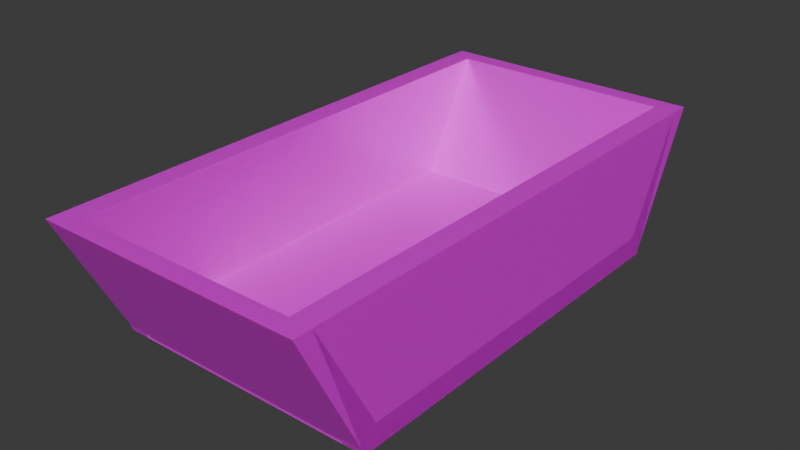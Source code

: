 # Source: Mossless.blend  (saved by Blender 4.5.90; exported with 4.5.12 LTS)
import bpy
from mathutils import Matrix  # noqa: F401  (used for matrix-valued properties, if any)

bpy.ops.wm.read_factory_settings(use_empty=True)
scene = bpy.context.scene
scene.name = 'Scene'

# ---- collections
col_collection = bpy.data.collections.new('Collection'); scene.collection.children.link(col_collection)

# ---- images (referenced by path relative to the original .blend; pixels are not part of the script)
import os
ASSET_DIR = os.environ.get("B2B_ASSET_DIR", "")  # directory of the original .blend (textures are referenced by path, not embedded)
HERE = os.path.dirname(os.path.abspath(__file__))  # packed textures are extracted next to this script under _unpacked/

def load_image(name, relpath, width, height, colorspace="sRGB"):
    """Load a texture the original file referenced (path relative to the .blend, or extracted next to this script)."""
    p = next((c for c in (os.path.join(HERE, relpath), os.path.join(ASSET_DIR, relpath)) if relpath and os.path.exists(c)), "")
    if p:
        img = bpy.data.images.load(p, check_existing=True)
        img.name = name
    else:  # same state as the original file: an image datablock whose file is absent (Cycles renders it pink)
        img = bpy.data.images.new(name, width, height)
        img.source = "FILE"
        img.filepath = "//" + (relpath or name)
    img.colorspace_settings.name = colorspace
    return img
img_metal_0073_color_1k_jpg = load_image('metal_0073_color_1k.jpg', 'metal_0073_color_1k.jpg', 1024, 1024, 'sRGB')
img_metal_0073_metallic_1k_jpg = load_image('metal_0073_metallic_1k.jpg', 'metal_0073_metallic_1k.jpg', 1024, 1024, 'sRGB')
img_metal_0073_roughness_1k_jpg = load_image('metal_0073_roughness_1k.jpg', 'metal_0073_roughness_1k.jpg', 1024, 1024, 'sRGB')
img_ground_0014_color_1k_jpg = load_image('ground_0014_color_1k.jpg', 'ground_0014_color_1k.jpg', 1024, 1024, 'sRGB')
img_ground_0014_roughness_1k_jpg = load_image('ground_0014_roughness_1k.jpg', 'ground_0014_roughness_1k.jpg', 1024, 1024, 'sRGB')
img_ground_0014_subsurface_1k_jpg = load_image('ground_0014_subsurface_1k.jpg', 'ground_0014_subsurface_1k.jpg', 1024, 1024, 'sRGB')
img_untitled = load_image('Untitled', 'missing.png', 1024, 1024, 'sRGB')

# ---- materials (node trees are filled in below, after node groups)
mat_material = bpy.data.materials.new('Material')
mat_material.alpha_threshold = 0.0
mat_material.use_transparency_overlap = False
mat_material.show_transparent_back = False
mat_material.preview_render_type = 'FLAT'
mat_material.roughness = 0.5
mat_material.line_color = (0.0, 0.0, 0.0, 1.0)

# ---- material node trees
mat_material.use_nodes = True; mat_material.node_tree.nodes.clear()
_N = mat_material.node_tree.nodes; _L = mat_material.node_tree.links
n0 = _N.new('ShaderNodeOutputMaterial'); n0.name = 'Material Output'; n0.location = (517, -69)
n1 = _N.new('ShaderNodeBsdfPrincipled'); n1.name = 'Principled BSDF'; n1.location = (-200, 100)
n1.inputs[3].default_value = 1.45
n2 = _N.new('ShaderNodeTexImage'); n2.name = 'Image Texture'; n2.location = (-567, 83)
n2.image = img_metal_0073_color_1k_jpg
n3 = _N.new('ShaderNodeTexImage'); n3.name = 'Image Texture.001'; n3.location = (-518, 427)
n3.image = img_metal_0073_metallic_1k_jpg
n4 = _N.new('ShaderNodeTexImage'); n4.name = 'Image Texture.002'; n4.location = (-138, 478)
n4.image = img_metal_0073_roughness_1k_jpg
n5 = _N.new('ShaderNodeTexCoord'); n5.name = 'Texture Coordinate'; n5.location = (-1035, 67)
n6 = _N.new('ShaderNodeMapping'); n6.name = 'Mapping'; n6.location = (-840, 362)
n6.inputs[3].default_value = (5.0, 5.0, 5.0)
n7 = _N.new('ShaderNodeTexImage'); n7.name = 'Image Texture.003'; n7.location = (-956, -391)
n7.image = img_ground_0014_color_1k_jpg
n8 = _N.new('ShaderNodeBsdfPrincipled'); n8.name = 'Principled BSDF.001'; n8.location = (-339, -472)
n8.subsurface_method = 'BURLEY'
n9 = _N.new('ShaderNodeTexImage'); n9.name = 'Image Texture.004'; n9.location = (-918, -693)
n9.image = img_ground_0014_roughness_1k_jpg
n10 = _N.new('ShaderNodeTexImage'); n10.name = 'Image Texture.005'; n10.location = (-635, -819)
n10.image = img_ground_0014_subsurface_1k_jpg
n11 = _N.new('ShaderNodeMixShader'); n11.name = 'Mix Shader'; n11.location = (184, -301)
n12 = _N.new('ShaderNodeTexImage'); n12.name = 'Image Texture.006'; n12.location = (-72, -546)
n12.image = img_untitled
_L.new(n2.outputs[0], n1.inputs[0])
_L.new(n3.outputs[0], n1.inputs[1])
_L.new(n4.outputs[0], n1.inputs[2])
_L.new(n5.outputs[2], n6.inputs[0])
_L.new(n6.outputs[0], n4.inputs[0])
_L.new(n6.outputs[0], n3.inputs[0])
_L.new(n6.outputs[0], n2.inputs[0])
_L.new(n7.outputs[0], n8.inputs[0])
_L.new(n9.outputs[0], n8.inputs[2])
_L.new(n10.outputs[0], n8.inputs[8])
_L.new(n1.outputs[0], n11.inputs[1])
_L.new(n8.outputs[0], n11.inputs[2])
_L.new(n12.outputs[0], n11.inputs[0])
_L.new(n11.outputs[0], n0.inputs[0])
n0.is_active_output = True

# ---- world
world_world = bpy.data.worlds.new('World'); scene.world = world_world
world_world.use_nodes = True; world_world.node_tree.nodes.clear()
_N = world_world.node_tree.nodes; _L = world_world.node_tree.links
n0 = _N.new('ShaderNodeOutputWorld'); n0.name = 'World Output'; n0.location = (200, 100)
n1 = _N.new('ShaderNodeBackground'); n1.name = 'Background'; n1.location = (-200, 100)
n1.inputs[0].default_value = (0.05088, 0.05088, 0.05088, 1.0)
_L.new(n1.outputs[0], n0.inputs[0])
n0.is_active_output = True
world_world.color = (0.05088, 0.05088, 0.05088)
world_world.sun_shadow_jitter_overblur = 0.0

# ---- meshes
me_cube_005 = bpy.data.meshes.new('Cube.005')
me_cube_005.from_pydata([(-0.458, -0.17, -0.07628), (-0.458, -0.17, 0.07628), (-0.3698, 0.1725, -0.07628), (-0.3698, 0.1725, 0.07628), (0.458, -0.17, -0.07628), (0.458, -0.17, 0.07628), (0.3698, 0.1725, -0.07628), (0.3698, 0.1725, 0.07628), (0.3698, 0.115, -0.07628), (0.3698, 0.1725, -0.07628), (-0.3698, 0.115, -0.07628), (-0.3698, 0.1725, -0.07628), (0.3698, 0.115, 1.831), (0.3698, 0.1725, 1.831), (-0.3698, 0.115, 1.831), (-0.3698, 0.1725, 1.831), (0.3698, 0.1725, -0.07628), (0.3698, 0.1725, 1.831), (-0.3698, 0.115, -0.07628), (-0.3698, 0.1725, -0.07628), (0.3698, 0.115, 1.831), (-0.3698, 0.115, 1.831), (0.3698, 0.1725, -0.07628), (0.3698, 0.1725, 1.831), (-0.3698, 0.115, -0.07628), (-0.3698, 0.1725, -0.07628), (0.3698, 0.115, 1.831), (-0.3698, 0.115, 1.831), (0.3698, 0.1725, -0.07628), (0.3698, 0.1725, 1.831), (-0.3698, 0.115, -0.07628), (-0.3698, 0.1725, -0.07628), (0.3698, 0.115, 1.831), (-0.3698, 0.115, 1.831), (0.3698, 0.1725, -0.07628), (0.3698, 0.1725, 1.831), (-0.3698, 0.115, -0.07628), (-0.3698, 0.1725, -0.07628), (0.3698, 0.115, 1.831), (-0.3698, 0.115, 1.831), (0.3698, 0.1725, -0.07628), (0.3698, 0.1725, 1.831), (-0.3698, 0.115, -0.07628), (-0.3698, 0.1725, -0.07628), (0.3698, 0.115, 1.831), (-0.3698, 0.115, 1.831), (0.3698, 0.1725, -0.07628), (0.3698, 0.1725, 1.831), (-0.3698, 0.115, -0.07628), (-0.3698, 0.1725, -0.07628), (0.3698, 0.115, 1.831), (-0.3698, 0.115, 1.831), (0.3698, 0.1725, -0.07628), (0.3698, 0.1725, 1.831), (-0.3698, 0.115, -0.07628), (-0.3698, 0.1725, -0.07628), (0.3698, 0.115, 1.831), (-0.3698, 0.115, 1.831), (0.3698, 0.1725, -0.07628), (0.3698, 0.1725, 1.831), (-0.3698, 0.115, -0.07628), (-0.3698, 0.1725, -0.07628), (0.3698, 0.115, 1.831), (-0.3698, 0.115, 1.831), (-0.3348, 0.1412, -0.07628), (-0.3689, 0.17, -0.07628), (-0.3348, 0.1412, 1.831), (-0.3689, 0.17, 1.831), (-0.458, -0.17, -0.07628), (-0.4922, -0.1702, -0.07628), (-0.458, -0.17, 1.831), (-0.4922, -0.1697, 1.831), (0.3348, 0.1412, 1.831), (0.3689, 0.17, 1.831), (0.3348, 0.1412, -0.07628), (0.3689, 0.17, -0.07628), (0.458, -0.17, 1.831), (0.4922, -0.1694, 1.831), (0.458, -0.17, -0.07628), (0.4922, -0.1693, -0.07628), (-0.458, -0.17, 1.678), (-0.458, -0.17, 1.831), (-0.3698, 0.1725, 1.678), (-0.3698, 0.1725, 1.831), (0.458, -0.17, 1.678), (0.458, -0.17, 1.831), (0.3698, 0.1725, 1.678), (0.3698, 0.1725, 1.831)], [], [(0, 1, 3, 2), (2, 3, 7, 6), (6, 7, 5, 4), (4, 5, 1, 0), (2, 6, 4, 0), (7, 3, 1, 5), (8, 62, 14, 60), (19, 18, 21, 15), (15, 21, 20, 17), (17, 16, 19, 15), (58, 8, 60, 11), (13, 62, 8, 58), (23, 9, 16, 17), (25, 10, 18, 19), (12, 23, 17, 20), (10, 27, 21, 18), (27, 12, 20, 21), (9, 25, 19, 16), (29, 22, 9, 23), (31, 24, 10, 25), (26, 29, 23, 12), (24, 33, 27, 10), (33, 26, 12, 27), (22, 31, 25, 9), (35, 28, 22, 29), (37, 30, 24, 31), (32, 35, 29, 26), (30, 39, 33, 24), (39, 32, 26, 33), (28, 37, 31, 22), (41, 34, 28, 35), (43, 36, 30, 37), (38, 41, 35, 32), (36, 45, 39, 30), (45, 38, 32, 39), (34, 43, 37, 28), (47, 40, 34, 41), (49, 42, 36, 43), (44, 47, 41, 38), (42, 51, 45, 36), (51, 44, 38, 45), (40, 49, 43, 34), (53, 46, 40, 47), (55, 48, 42, 49), (50, 53, 47, 44), (48, 57, 51, 42), (57, 50, 44, 51), (46, 55, 49, 40), (59, 52, 46, 53), (61, 54, 48, 55), (56, 59, 53, 50), (54, 63, 57, 48), (63, 56, 50, 57), (52, 61, 55, 46), (13, 58, 52, 59), (11, 60, 54, 61), (62, 13, 59, 56), (60, 14, 63, 54), (14, 62, 56, 63), (58, 11, 61, 52), (64, 65, 67, 66), (66, 67, 71, 70), (70, 71, 69, 68), (68, 69, 65, 64), (66, 70, 68, 64), (71, 67, 65, 69), (72, 73, 75, 74), (74, 75, 79, 78), (78, 79, 77, 76), (76, 77, 73, 72), (74, 78, 76, 72), (79, 75, 73, 77), (80, 81, 83, 82), (82, 83, 87, 86), (86, 87, 85, 84), (84, 85, 81, 80), (82, 86, 84, 80), (87, 83, 81, 85)])
me_cube_005.polygons.foreach_set('material_index', [1, 1, 1, 1, 1, 1, 1, 1, 1, 1, 1, 1, 1, 1, 1, 1, 1, 1, 1, 1, 1, 1, 1, 1, 1, 1, 1, 1, 1, 1, 1, 1, 1, 1, 1, 1, 1, 1, 1, 1, 1, 1, 1, 1, 1, 1, 1, 1, 1, 1, 1, 1, 1, 1, 1, 1, 1, 1, 1, 1, 1, 1, 1, 1, 1, 1, 1, 1, 1, 1, 1, 1, 1, 1, 1, 1, 1, 1])
_uv = me_cube_005.uv_layers.new(name='UVMap')
_uv.uv.foreach_set('vector', [0.1251, 0.0002285, 0.2499, 0.0002285, 0.2499, 0.1251, 0.1251, 0.1251, 0.1251, 0.1251, 0.2499, 0.1251, 0.2499, 0.2499, 0.1251, 0.2499, 0.1251, 0.2499, 0.2499, 0.2499, 0.2499, 0.3747, 0.1251, 0.3747, 0.1251, 0.3747, 0.2499, 0.3747, 0.2499, 0.4995, 0.1251, 0.4995, 0.0002285, 0.2499, 0.1251, 0.2499, 0.1251, 0.3747, 0.0002285, 0.3747, 0.2499, 0.2499, 0.3747, 0.2499, 0.3747, 0.3747, 0.2499, 0.3747, 0.8749, 0.1251, 0.8749, 0.0002286, 0.9998, 0.0002286, 0.9998, 0.1251, 0.7501, 0.3752, 0.8749, 0.3752, 0.8749, 0.5, 0.7501, 0.5, 0.7501, 0.6253, 0.7501, 0.5005, 0.8749, 0.5005, 0.8749, 0.6253, 0.8749, 0.3747, 0.8749, 0.2499, 0.9998, 0.2499, 0.9998, 0.3747, 0.8749, 0.2499, 0.8749, 0.1251, 0.9998, 0.1251, 0.9998, 0.2499, 0.7501, 0.2499, 0.7501, 0.1251, 0.8749, 0.1251, 0.8749, 0.2499, 0.7501, 0.2499, 0.8749, 0.2499, 0.8749, 0.2499, 0.7501, 0.2499, 0.7501, 0.6257, 0.7501, 0.6257, 0.7501, 0.6257, 0.7501, 0.6257, 0.7501, 0.6262, 0.7501, 0.6262, 0.7501, 0.6262, 0.7501, 0.6262, 0.9998, 0.1251, 0.9998, 0.0002286, 0.9998, 0.0002286, 0.9998, 0.1251, 0.9998, 0.0002286, 0.8749, 0.0002286, 0.8749, 0.0002286, 0.9998, 0.0002286, 0.8749, 0.2499, 0.9998, 0.2499, 0.9998, 0.2499, 0.8749, 0.2499, 0.7501, 0.2499, 0.8749, 0.2499, 0.8749, 0.2499, 0.7501, 0.2499, 0.7501, 0.6257, 0.7501, 0.6257, 0.7501, 0.6257, 0.7501, 0.6257, 0.7501, 0.6262, 0.7501, 0.6262, 0.7501, 0.6262, 0.7501, 0.6262, 0.9998, 0.1251, 0.9998, 0.0002286, 0.9998, 0.0002286, 0.9998, 0.1251, 0.9998, 0.0002286, 0.8749, 0.0002286, 0.8749, 0.0002286, 0.9998, 0.0002286, 0.8749, 0.2499, 0.9998, 0.2499, 0.9998, 0.2499, 0.8749, 0.2499, 0.7501, 0.2499, 0.8749, 0.2499, 0.8749, 0.2499, 0.7501, 0.2499, 0.7501, 0.6257, 0.7501, 0.6257, 0.7501, 0.6257, 0.7501, 0.6257, 0.7501, 0.6262, 0.7501, 0.6262, 0.7501, 0.6262, 0.7501, 0.6262, 0.9998, 0.1251, 0.9998, 0.0002286, 0.9998, 0.0002286, 0.9998, 0.1251, 0.9998, 0.0002286, 0.8749, 0.0002286, 0.8749, 0.0002286, 0.9998, 0.0002286, 0.8749, 0.2499, 0.9998, 0.2499, 0.9998, 0.2499, 0.8749, 0.2499, 0.7501, 0.2499, 0.8749, 0.2499, 0.8749, 0.2499, 0.7501, 0.2499, 0.7501, 0.6257, 0.7501, 0.6257, 0.7501, 0.6257, 0.7501, 0.6257, 0.7501, 0.6262, 0.7501, 0.6262, 0.7501, 0.6262, 0.7501, 0.6262, 0.9998, 0.1251, 0.9998, 0.0002286, 0.9998, 0.0002286, 0.9998, 0.1251, 0.9998, 0.0002286, 0.8749, 0.0002286, 0.8749, 0.0002286, 0.9998, 0.0002286, 0.8749, 0.2499, 0.9998, 0.2499, 0.9998, 0.2499, 0.8749, 0.2499, 0.7501, 0.2499, 0.8749, 0.2499, 0.8749, 0.2499, 0.7501, 0.2499, 0.7501, 0.6257, 0.7501, 0.6257, 0.7501, 0.6257, 0.7501, 0.6257, 0.7501, 0.6262, 0.7501, 0.6262, 0.7501, 0.6262, 0.7501, 0.6262, 0.9998, 0.1251, 0.9998, 0.0002286, 0.9998, 0.0002286, 0.9998, 0.1251, 0.9998, 0.0002286, 0.8749, 0.0002286, 0.8749, 0.0002286, 0.9998, 0.0002286, 0.8749, 0.2499, 0.9998, 0.2499, 0.9998, 0.2499, 0.8749, 0.2499, 0.7501, 0.2499, 0.8749, 0.2499, 0.8749, 0.2499, 0.7501, 0.2499, 0.7501, 0.6257, 0.7501, 0.6257, 0.7501, 0.6257, 0.7501, 0.6257, 0.7501, 0.6262, 0.7501, 0.6262, 0.7501, 0.6262, 0.7501, 0.6262, 0.9998, 0.1251, 0.9998, 0.0002286, 0.9998, 0.0002286, 0.9998, 0.1251, 0.9998, 0.0002286, 0.8749, 0.0002286, 0.8749, 0.0002286, 0.9998, 0.0002286, 0.8749, 0.2499, 0.9998, 0.2499, 0.9998, 0.2499, 0.8749, 0.2499, 0.7501, 0.2499, 0.8749, 0.2499, 0.8749, 0.2499, 0.7501, 0.2499, 0.7501, 0.6257, 0.7501, 0.6257, 0.7501, 0.6257, 0.7501, 0.6257, 0.7501, 0.6262, 0.7501, 0.6262, 0.7501, 0.6262, 0.7501, 0.6262, 0.9998, 0.1251, 0.9998, 0.0002286, 0.9998, 0.0002286, 0.9998, 0.1251, 0.9998, 0.0002286, 0.8749, 0.0002286, 0.8749, 0.0002286, 0.9998, 0.0002286, 0.8749, 0.2499, 0.9998, 0.2499, 0.9998, 0.2499, 0.8749, 0.2499, 0.7501, 0.2499, 0.8749, 0.2499, 0.8749, 0.2499, 0.7501, 0.2499, 0.9998, 0.2499, 0.9998, 0.1251, 0.9998, 0.1251, 0.9998, 0.2499, 0.7501, 0.1251, 0.7501, 0.2499, 0.7501, 0.2499, 0.7501, 0.1251, 0.9998, 0.1251, 0.9998, 0.0002286, 0.9998, 0.0002286, 0.9998, 0.1251, 0.9998, 0.0002286, 0.8749, 0.0002286, 0.8749, 0.0002286, 0.9998, 0.0002286, 0.8749, 0.2499, 0.9998, 0.2499, 0.9998, 0.2499, 0.8749, 0.2499, 0.5, 0.0002285, 0.6248, 0.0002285, 0.6248, 0.1251, 0.5, 0.1251, 0.5, 0.1251, 0.6248, 0.1251, 0.6248, 0.2499, 0.5, 0.2499, 0.5, 0.2499, 0.6248, 0.2499, 0.6248, 0.3747, 0.5, 0.3747, 0.5, 0.3747, 0.6248, 0.3747, 0.6248, 0.4995, 0.5, 0.4995, 0.3752, 0.2499, 0.5, 0.2499, 0.5, 0.3747, 0.3752, 0.3747, 0.6248, 0.2499, 0.7497, 0.2499, 0.7497, 0.3747, 0.6248, 0.3747, 0.1251, 0.5, 0.2499, 0.5, 0.2499, 0.6248, 0.1251, 0.6248, 0.1251, 0.6248, 0.2499, 0.6248, 0.2499, 0.7497, 0.1251, 0.7497, 0.1251, 0.7497, 0.2499, 0.7497, 0.2499, 0.8745, 0.1251, 0.8745, 0.1251, 0.8745, 0.2499, 0.8745, 0.2499, 0.9993, 0.1251, 0.9993, 0.0002285, 0.7497, 0.1251, 0.7497, 0.1251, 0.8745, 0.0002285, 0.8745, 0.2499, 0.7497, 0.3747, 0.7497, 0.3747, 0.8745, 0.2499, 0.8745, 0.5, 0.5, 0.6248, 0.5, 0.6248, 0.6248, 0.5, 0.6248, 0.5, 0.6248, 0.6248, 0.6248, 0.6248, 0.7497, 0.5, 0.7497, 0.5, 0.7497, 0.6248, 0.7497, 0.6248, 0.8745, 0.5, 0.8745, 0.5, 0.8745, 0.6248, 0.8745, 0.6248, 0.9993, 0.5, 0.9993, 0.3752, 0.7497, 0.5, 0.7497, 0.5, 0.8745, 0.3752, 0.8745, 0.6248, 0.7497, 0.7497, 0.7497, 0.7497, 0.8745, 0.6248, 0.8745])
me_cube_005.materials.append(None)
me_cube_005.materials.append(mat_material)
me_cube_005.update()

# ---- objects
ob_cube_004 = bpy.data.objects.new('Cube.004', me_cube_005)

# ---- transforms, parenting, visibility, modifiers, constraints
ob_cube_004.location = (0.23, 0.0, 0.1)
ob_cube_004.rotation_euler = (-1.571, -0.0, 1.571)
ob_cube_004.scale = (1.016, 0.7295, 0.2622)

# ---- collection membership
col_collection.objects.link(ob_cube_004)

# ---- scene / render settings (as saved in the file)
scene.frame_start = 1; scene.frame_end = 250; scene.frame_set(1)
scene.render.engine = 'BLENDER_EEVEE_NEXT'
bpy.context.view_layer.update()

# ---- added for rendering (the .blend has no active camera and no usable light): camera, sun
cam_auto = bpy.data.cameras.new('AutoCamera')
cam_auto.lens = 50.0
cam_auto.sensor_width = 36.0
cam_auto.clip_end = 1000.0
ob_auto_camera = bpy.data.objects.new('AutoCamera', cam_auto)
scene.collection.objects.link(ob_auto_camera)
ob_auto_camera.location = (1.05998, -1.27197, 0.947146)
ob_auto_camera.rotation_euler = (1.09748, -7.21219e-08, 0.694738)
scene.camera = ob_auto_camera
light_auto_sun = bpy.data.lights.new('AutoSun', 'SUN')
light_auto_sun.energy = 3.0
light_auto_sun.angle = 0.0523599
ob_auto_sun = bpy.data.objects.new('AutoSun', light_auto_sun)
scene.collection.objects.link(ob_auto_sun)
ob_auto_sun.rotation_euler = (0.872665, 0.174533, 0.523599)
bpy.context.view_layer.update()
